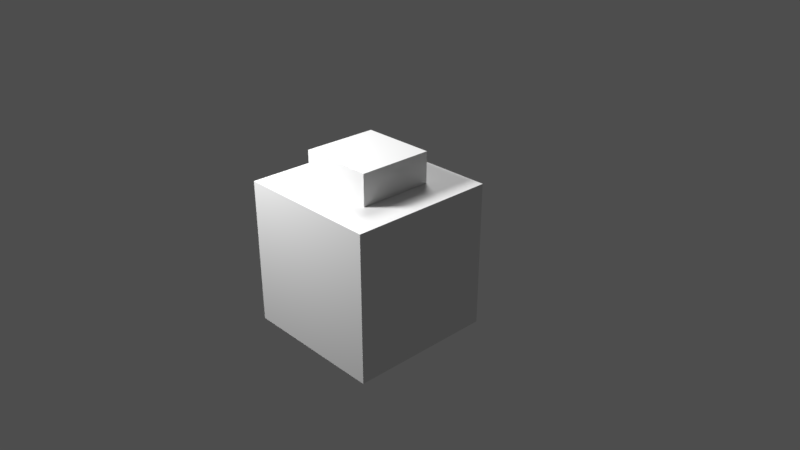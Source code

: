 # Source: bevel_demo.blend  (saved by Blender 2.80.30; exported with 4.5.12 LTS)
import bpy
from mathutils import Matrix  # noqa: F401  (used for matrix-valued properties, if any)

bpy.ops.wm.read_factory_settings(use_empty=True)
scene = bpy.context.scene
scene.name = 'Scene'

# ---- collections
col_collection_1 = bpy.data.collections.new('Collection 1'); scene.collection.children.link(col_collection_1)
col_collection_1___hide_viewport = bpy.data.collections.new('Collection 1 - Hide Viewport'); col_collection_1.children.link(col_collection_1___hide_viewport)
col_collection_1___hide_viewport.hide_viewport = True

# ---- materials (node trees are filled in below, after node groups)
mat_material = bpy.data.materials.new('Material')
mat_material.use_transparent_shadow = False
mat_material.roughness = 0.25

# ---- material node trees
mat_material.use_nodes = True; mat_material.node_tree.nodes.clear()
_N = mat_material.node_tree.nodes; _L = mat_material.node_tree.links
n0 = _N.new('ShaderNodeOutputMaterial'); n0.name = 'Material Output'; n0.location = (300, 300)
n1 = _N.new('ShaderNodeBsdfPrincipled'); n1.name = 'Principled BSDF'; n1.location = (10, 300)
n1.distribution = 'GGX'
n1.subsurface_method = 'BURLEY'
n1.inputs[3].default_value = 1.45
_L.new(n1.outputs[0], n0.inputs[0])
n0.is_active_output = True

# ---- world
world_world = bpy.data.worlds.new('World'); scene.world = world_world
world_world.color = (0.05088, 0.05088, 0.05088)
world_world.use_sun_shadow = False
world_world.sun_shadow_jitter_overblur = 0.0
world_world.cycles.sampling_method = 'NONE'

# ---- cameras
cam_camera = bpy.data.cameras.new('Camera')
cam_camera.clip_end = 100.0
cam_camera.lens = 35.0
cam_camera.sensor_width = 32.0
cam_camera.sensor_height = 18.0
cam_camera.ortho_scale = 7.314
cam_camera.dof.focus_distance = 0.0
cam_camera.dof.aperture_fstop = 128.0

# ---- lights
light_lamp = bpy.data.lights.new('Lamp', 'POINT')
light_lamp.transmission_factor = 0.0
light_lamp.cutoff_distance = 30.0
light_lamp.energy = 959.0
light_lamp.shadow_buffer_clip_start = 1.001
light_lamp.shadow_soft_size = 0.59
light_lamp.shadow_maximum_resolution = 0.006
light_lamp.use_absolute_resolution = True
light_sun = bpy.data.lights.new('Sun', 'SUN')
light_sun.transmission_factor = 0.0
light_sun.angle = 0.3948
light_sun.energy = 1.0
light_sun.shadow_buffer_clip_start = 0.5
light_sun.shadow_soft_size = 0.2
light_sun.shadow_cascade_max_distance = 1000.0

# ---- meshes
me_cube_003 = bpy.data.meshes.new('Cube.003')
me_cube_003.from_pydata([(-1.0, -1.0, -1.0), (-1.0, -1.0, 1.0), (-1.0, 1.0, -1.0), (-1.0, 1.0, 1.0), (1.0, -1.0, -1.0), (1.0, -1.0, 1.0), (1.0, 1.0, -1.0), (1.0, 1.0, 1.0)], [], [(0, 1, 3, 2), (2, 3, 7, 6), (6, 7, 5, 4), (4, 5, 1, 0), (2, 6, 4, 0), (7, 3, 1, 5)])
_uv = me_cube_003.uv_layers.new(name='UVMap')
_uv.uv.foreach_set('vector', [0.375, 0.0, 0.625, 0.0, 0.625, 0.25, 0.375, 0.25, 0.375, 0.25, 0.625, 0.25, 0.625, 0.5, 0.375, 0.5, 0.375, 0.5, 0.625, 0.5, 0.625, 0.75, 0.375, 0.75, 0.375, 0.75, 0.625, 0.75, 0.625, 1.0, 0.375, 1.0, 0.125, 0.5, 0.375, 0.5, 0.375, 0.75, 0.125, 0.75, 0.625, 0.5, 0.875, 0.5, 0.875, 0.75, 0.625, 0.75])
me_cube_003.materials.append(mat_material)
me_cube_003.use_remesh_preserve_volume = False
me_cube_003.use_remesh_preserve_attributes = False
me_cube_003.use_mirror_vertex_groups = False
me_cube_003.update()
me_cube_006 = bpy.data.meshes.new('Cube.006')
me_cube_006.from_pydata([(-0.5104, -0.5104, -0.5104), (-0.5104, -0.5104, 0.5104), (-0.5104, 0.5104, -0.5104), (-0.5104, 0.5104, 0.5104), (0.5104, -0.5104, -0.5104), (0.5104, -0.5104, 0.5104), (0.5104, 0.5104, -0.5104), (0.5104, 0.5104, 0.5104)], [], [(0, 1, 3, 2), (2, 3, 7, 6), (6, 7, 5, 4), (4, 5, 1, 0), (2, 6, 4, 0), (7, 3, 1, 5)])
_uv = me_cube_006.uv_layers.new(name='UVMap')
_uv.uv.foreach_set('vector', [0.375, 0.0, 0.625, 0.0, 0.625, 0.25, 0.375, 0.25, 0.375, 0.25, 0.625, 0.25, 0.625, 0.5, 0.375, 0.5, 0.375, 0.5, 0.625, 0.5, 0.625, 0.75, 0.375, 0.75, 0.375, 0.75, 0.625, 0.75, 0.625, 1.0, 0.375, 1.0, 0.125, 0.5, 0.375, 0.5, 0.375, 0.75, 0.125, 0.75, 0.625, 0.5, 0.875, 0.5, 0.875, 0.75, 0.625, 0.75])
me_cube_006.materials.append(mat_material)
me_cube_006.use_remesh_preserve_volume = False
me_cube_006.use_remesh_preserve_attributes = False
me_cube_006.use_mirror_vertex_groups = False
me_cube_006.update()

# ---- objects
ob_cube = bpy.data.objects.new('Cube', me_cube_003)
ob_cube_carver = bpy.data.objects.new('Cube_carver', me_cube_006)
ob_lamp = bpy.data.objects.new('Lamp', light_lamp)
ob_camera = bpy.data.objects.new('Camera', cam_camera)
ob_sun = bpy.data.objects.new('Sun', light_sun)

# ---- transforms, parenting, visibility, modifiers, constraints
ob_cube.location = (0.0, 0.0, 0.0)
ob_cube.empty_image_side = 'FRONT'
ob_cube.lineart.crease_threshold = 0.0
ob_cube_carver.location = (0.0, 0.0, 0.9118)
ob_cube_carver.empty_image_side = 'FRONT'
ob_cube_carver.lineart.crease_threshold = 0.0
ob_lamp.location = (-2.078, -3.291, 4.401)
ob_lamp.rotation_euler = (0.6503, 0.05522, 1.866)
ob_lamp.lock_rotations_4d = False
ob_lamp.empty_display_type = 'ARROWS'
ob_lamp.empty_image_side = 'FRONT'
ob_lamp.color = (0.0, 0.0, 0.0, 0.0)
ob_lamp.lineart.crease_threshold = 0.0
ob_camera.location = (7.481, -6.508, 5.344)
ob_camera.rotation_euler = (1.109, 0.0, 0.8149)
ob_camera.lock_rotations_4d = False
ob_camera.empty_display_type = 'ARROWS'
ob_camera.empty_image_side = 'FRONT'
ob_camera.color = (0.0, 0.0, 0.0, 0.0)
ob_camera.display_type = 'WIRE'
ob_camera.lineart.crease_threshold = 0.0
ob_sun.location = (-2.144, 9.447, 3.873)
ob_sun.rotation_euler = (-0.5789, -0.3573, 0.425)
ob_sun.empty_image_side = 'FRONT'
ob_sun.hide_viewport = True
ob_sun.lineart.crease_threshold = 0.0

# ---- collection membership
scene.collection.objects.link(ob_cube)
scene.collection.objects.link(ob_cube_carver)
col_collection_1.objects.link(ob_lamp)
col_collection_1.objects.link(ob_camera)
col_collection_1___hide_viewport.objects.link(ob_sun)

# ---- scene / render settings (as saved in the file)
scene.camera = ob_camera
scene.frame_start = 1; scene.frame_end = 250; scene.frame_set(0)
scene.render.engine = 'BLENDER_EEVEE_NEXT'
scene.render.dither_intensity = 0.0
scene.render.motion_blur_shutter = 1.0
scene.cycles.use_denoising = False
scene.cycles.sampling_pattern = 'TABULATED_SOBOL'
scene.cycles.use_adaptive_sampling = False
scene.cycles.use_light_tree = False
scene.cycles.caustics_reflective = False
scene.cycles.caustics_refractive = False
scene.cycles.blur_glossy = 0.5
scene.cycles.max_bounces = 4
scene.cycles.diffuse_bounces = 2
scene.cycles.glossy_bounces = 1
scene.cycles.transmission_bounces = 2
scene.cycles.transparent_max_bounces = 3
scene.cycles.film_exposure = 1.09
scene.cycles.sample_clamp_indirect = 3.0
scene.view_settings.view_transform = 'Standard'
scene.view_settings.exposure = 0.4237
bpy.context.view_layer.update()

